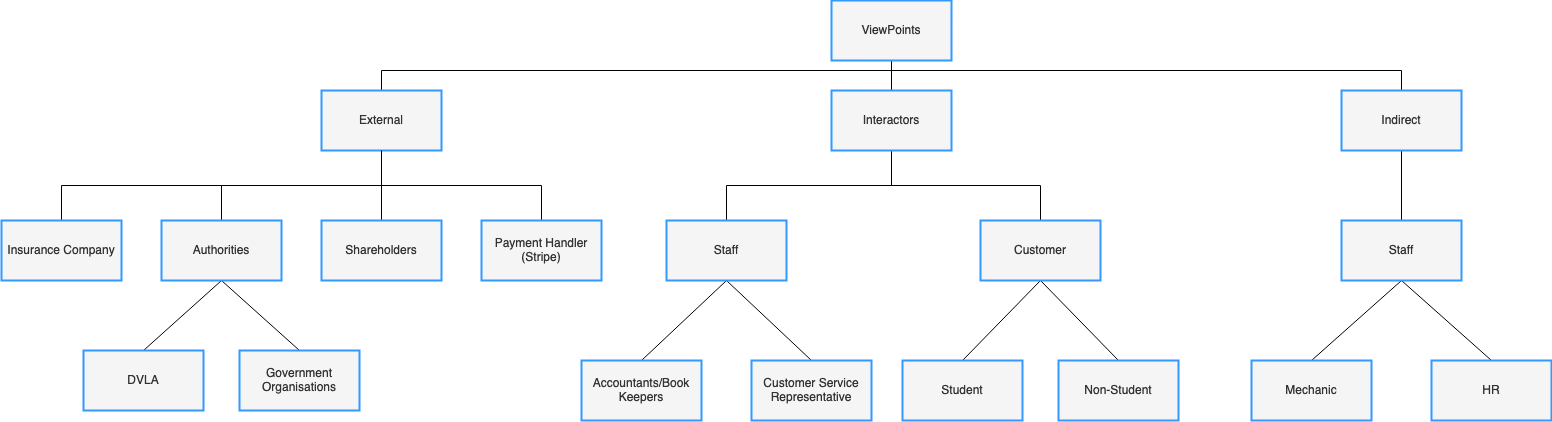

The diagram above was exported from draw.io. Its source (the exported page's mxGraphModel, read from the mxfile embedded in the PNG):
<mxGraphModel dx="2380" dy="848" grid="1" gridSize="10" guides="1" tooltips="1" connect="1" arrows="1" fold="1" page="1" pageScale="1" pageWidth="827" pageHeight="1169" math="0" shadow="0">
  <root>
    <mxCell id="0" />
    <mxCell id="1" parent="0" />
    <mxCell id="EBTEJ6W_cf_jFrHJBZKp-7" style="edgeStyle=orthogonalEdgeStyle;rounded=0;orthogonalLoop=1;jettySize=auto;html=1;exitX=0.5;exitY=1;exitDx=0;exitDy=0;entryX=0.5;entryY=0;entryDx=0;entryDy=0;fontSize=14;endArrow=none;endFill=0;" parent="1" source="EBTEJ6W_cf_jFrHJBZKp-2" target="EBTEJ6W_cf_jFrHJBZKp-3" edge="1">
      <mxGeometry relative="1" as="geometry" />
    </mxCell>
    <mxCell id="gjtK2b1FdOpGKinToAb9-27" style="edgeStyle=orthogonalEdgeStyle;rounded=0;orthogonalLoop=1;jettySize=auto;html=1;exitX=0.5;exitY=1;exitDx=0;exitDy=0;endArrow=none;endFill=0;" edge="1" parent="1" source="EBTEJ6W_cf_jFrHJBZKp-2" target="EBTEJ6W_cf_jFrHJBZKp-5">
      <mxGeometry relative="1" as="geometry">
        <Array as="points">
          <mxPoint x="530" y="130" />
          <mxPoint x="20" y="130" />
        </Array>
      </mxGeometry>
    </mxCell>
    <mxCell id="gjtK2b1FdOpGKinToAb9-32" style="edgeStyle=orthogonalEdgeStyle;rounded=0;orthogonalLoop=1;jettySize=auto;html=1;exitX=0.5;exitY=1;exitDx=0;exitDy=0;endArrow=none;endFill=0;" edge="1" parent="1" source="EBTEJ6W_cf_jFrHJBZKp-2" target="gjtK2b1FdOpGKinToAb9-24">
      <mxGeometry relative="1" as="geometry">
        <Array as="points">
          <mxPoint x="530" y="130" />
          <mxPoint x="1040" y="130" />
        </Array>
      </mxGeometry>
    </mxCell>
    <mxCell id="EBTEJ6W_cf_jFrHJBZKp-2" value="&lt;div style=&quot;font-size: 12px;&quot;&gt;ViewPoints&lt;/div&gt;" style="rounded=0;whiteSpace=wrap;html=1;strokeWidth=2;fillColor=#f5f5f5;fontColor=#333333;strokeColor=#3399FF;fontSize=12;" parent="1" vertex="1">
      <mxGeometry x="470" y="60" width="120" height="60" as="geometry" />
    </mxCell>
    <mxCell id="EBTEJ6W_cf_jFrHJBZKp-12" style="edgeStyle=orthogonalEdgeStyle;rounded=0;orthogonalLoop=1;jettySize=auto;html=1;exitX=0.5;exitY=1;exitDx=0;exitDy=0;entryX=0.5;entryY=0;entryDx=0;entryDy=0;fontSize=14;endArrow=none;endFill=0;" parent="1" source="EBTEJ6W_cf_jFrHJBZKp-3" target="EBTEJ6W_cf_jFrHJBZKp-10" edge="1">
      <mxGeometry relative="1" as="geometry" />
    </mxCell>
    <mxCell id="EBTEJ6W_cf_jFrHJBZKp-13" style="edgeStyle=orthogonalEdgeStyle;rounded=0;orthogonalLoop=1;jettySize=auto;html=1;exitX=0.5;exitY=1;exitDx=0;exitDy=0;entryX=0.5;entryY=0;entryDx=0;entryDy=0;fontSize=14;endArrow=none;endFill=0;" parent="1" source="EBTEJ6W_cf_jFrHJBZKp-3" target="EBTEJ6W_cf_jFrHJBZKp-11" edge="1">
      <mxGeometry relative="1" as="geometry" />
    </mxCell>
    <mxCell id="EBTEJ6W_cf_jFrHJBZKp-3" value="Interactors" style="rounded=0;whiteSpace=wrap;html=1;strokeWidth=2;fillColor=#f5f5f5;fontColor=#333333;strokeColor=#3399FF;fontSize=12;" parent="1" vertex="1">
      <mxGeometry x="470" y="150" width="120" height="60" as="geometry" />
    </mxCell>
    <mxCell id="EBTEJ6W_cf_jFrHJBZKp-21" style="edgeStyle=orthogonalEdgeStyle;rounded=0;orthogonalLoop=1;jettySize=auto;html=1;exitX=0.5;exitY=1;exitDx=0;exitDy=0;entryX=0.5;entryY=0;entryDx=0;entryDy=0;fontSize=14;endArrow=none;endFill=0;" parent="1" source="EBTEJ6W_cf_jFrHJBZKp-5" target="EBTEJ6W_cf_jFrHJBZKp-20" edge="1">
      <mxGeometry relative="1" as="geometry" />
    </mxCell>
    <mxCell id="EBTEJ6W_cf_jFrHJBZKp-33" style="edgeStyle=orthogonalEdgeStyle;rounded=0;orthogonalLoop=1;jettySize=auto;html=1;exitX=0.5;exitY=1;exitDx=0;exitDy=0;fontSize=12;endArrow=none;endFill=0;" parent="1" source="EBTEJ6W_cf_jFrHJBZKp-5" target="EBTEJ6W_cf_jFrHJBZKp-32" edge="1">
      <mxGeometry relative="1" as="geometry" />
    </mxCell>
    <mxCell id="u1JAQ0QMq0c3OMZoR3e1-2" style="edgeStyle=orthogonalEdgeStyle;rounded=0;orthogonalLoop=1;jettySize=auto;html=1;exitX=0.5;exitY=1;exitDx=0;exitDy=0;entryX=0.5;entryY=0;entryDx=0;entryDy=0;endArrow=none;endFill=0;" parent="1" source="EBTEJ6W_cf_jFrHJBZKp-5" target="u1JAQ0QMq0c3OMZoR3e1-1" edge="1">
      <mxGeometry relative="1" as="geometry" />
    </mxCell>
    <mxCell id="EBTEJ6W_cf_jFrHJBZKp-5" value="External" style="rounded=0;whiteSpace=wrap;html=1;strokeWidth=2;fillColor=#f5f5f5;fontColor=#333333;strokeColor=#3399FF;fontSize=12;" parent="1" vertex="1">
      <mxGeometry x="-40" y="150" width="120" height="60" as="geometry" />
    </mxCell>
    <mxCell id="gjtK2b1FdOpGKinToAb9-30" style="rounded=0;orthogonalLoop=1;jettySize=auto;html=1;exitX=0.5;exitY=1;exitDx=0;exitDy=0;entryX=0.5;entryY=0;entryDx=0;entryDy=0;endArrow=none;endFill=0;" edge="1" parent="1" source="EBTEJ6W_cf_jFrHJBZKp-10" target="gjtK2b1FdOpGKinToAb9-28">
      <mxGeometry relative="1" as="geometry" />
    </mxCell>
    <mxCell id="gjtK2b1FdOpGKinToAb9-31" style="rounded=0;orthogonalLoop=1;jettySize=auto;html=1;exitX=0.5;exitY=1;exitDx=0;exitDy=0;entryX=0.5;entryY=0;entryDx=0;entryDy=0;endArrow=none;endFill=0;" edge="1" parent="1" source="EBTEJ6W_cf_jFrHJBZKp-10" target="gjtK2b1FdOpGKinToAb9-29">
      <mxGeometry relative="1" as="geometry" />
    </mxCell>
    <mxCell id="EBTEJ6W_cf_jFrHJBZKp-10" value="Staff" style="rounded=0;whiteSpace=wrap;html=1;strokeWidth=2;fillColor=#f5f5f5;fontColor=#333333;strokeColor=#3399FF;fontSize=12;" parent="1" vertex="1">
      <mxGeometry x="305" y="280" width="120" height="60" as="geometry" />
    </mxCell>
    <mxCell id="gjtK2b1FdOpGKinToAb9-13" style="rounded=0;orthogonalLoop=1;jettySize=auto;html=1;exitX=0.5;exitY=1;exitDx=0;exitDy=0;entryX=0.5;entryY=0;entryDx=0;entryDy=0;endArrow=none;endFill=0;" edge="1" parent="1" source="EBTEJ6W_cf_jFrHJBZKp-11" target="gjtK2b1FdOpGKinToAb9-11">
      <mxGeometry relative="1" as="geometry" />
    </mxCell>
    <mxCell id="gjtK2b1FdOpGKinToAb9-14" style="rounded=0;orthogonalLoop=1;jettySize=auto;html=1;exitX=0.5;exitY=1;exitDx=0;exitDy=0;endArrow=none;endFill=0;entryX=0.5;entryY=0;entryDx=0;entryDy=0;" edge="1" parent="1" source="EBTEJ6W_cf_jFrHJBZKp-11" target="gjtK2b1FdOpGKinToAb9-12">
      <mxGeometry relative="1" as="geometry" />
    </mxCell>
    <mxCell id="EBTEJ6W_cf_jFrHJBZKp-11" value="Customer" style="rounded=0;whiteSpace=wrap;html=1;strokeWidth=2;fillColor=#f5f5f5;fontColor=#333333;strokeColor=#3399FF;fontSize=12;" parent="1" vertex="1">
      <mxGeometry x="619" y="280" width="120" height="60" as="geometry" />
    </mxCell>
    <mxCell id="EBTEJ6W_cf_jFrHJBZKp-20" value="Payment Handler (Stripe)" style="rounded=0;whiteSpace=wrap;html=1;strokeWidth=2;fillColor=#f5f5f5;fontColor=#333333;strokeColor=#3399FF;fontSize=12;" parent="1" vertex="1">
      <mxGeometry x="120" y="280" width="120" height="60" as="geometry" />
    </mxCell>
    <mxCell id="EBTEJ6W_cf_jFrHJBZKp-32" value="Shareholders" style="rounded=0;whiteSpace=wrap;html=1;strokeWidth=2;fillColor=#f5f5f5;fontColor=#333333;strokeColor=#3399FF;fontSize=12;" parent="1" vertex="1">
      <mxGeometry x="-40" y="280" width="120" height="60" as="geometry" />
    </mxCell>
    <mxCell id="gjtK2b1FdOpGKinToAb9-17" style="rounded=0;orthogonalLoop=1;jettySize=auto;html=1;exitX=0.5;exitY=1;exitDx=0;exitDy=0;entryX=0.5;entryY=0;entryDx=0;entryDy=0;endArrow=none;endFill=0;" edge="1" parent="1" source="u1JAQ0QMq0c3OMZoR3e1-1" target="gjtK2b1FdOpGKinToAb9-15">
      <mxGeometry relative="1" as="geometry" />
    </mxCell>
    <mxCell id="gjtK2b1FdOpGKinToAb9-18" style="rounded=0;orthogonalLoop=1;jettySize=auto;html=1;exitX=0.5;exitY=1;exitDx=0;exitDy=0;entryX=0.5;entryY=0;entryDx=0;entryDy=0;endArrow=none;endFill=0;" edge="1" parent="1" source="u1JAQ0QMq0c3OMZoR3e1-1" target="gjtK2b1FdOpGKinToAb9-16">
      <mxGeometry relative="1" as="geometry" />
    </mxCell>
    <mxCell id="u1JAQ0QMq0c3OMZoR3e1-1" value="Authorities" style="rounded=0;whiteSpace=wrap;html=1;strokeWidth=2;fillColor=#f5f5f5;fontColor=#333333;strokeColor=#3399FF;fontSize=12;" parent="1" vertex="1">
      <mxGeometry x="-200" y="280" width="120" height="60" as="geometry" />
    </mxCell>
    <mxCell id="gjtK2b1FdOpGKinToAb9-11" value="Student" style="rounded=0;whiteSpace=wrap;html=1;strokeWidth=2;fillColor=#f5f5f5;fontColor=#333333;strokeColor=#3399FF;fontSize=12;" vertex="1" parent="1">
      <mxGeometry x="541" y="420" width="120" height="60" as="geometry" />
    </mxCell>
    <mxCell id="gjtK2b1FdOpGKinToAb9-12" value="Non-Student" style="rounded=0;whiteSpace=wrap;html=1;strokeWidth=2;fillColor=#f5f5f5;fontColor=#333333;strokeColor=#3399FF;fontSize=12;" vertex="1" parent="1">
      <mxGeometry x="697" y="420" width="120" height="60" as="geometry" />
    </mxCell>
    <mxCell id="gjtK2b1FdOpGKinToAb9-15" value="DVLA" style="rounded=0;whiteSpace=wrap;html=1;strokeWidth=2;fillColor=#f5f5f5;fontColor=#333333;strokeColor=#3399FF;fontSize=12;" vertex="1" parent="1">
      <mxGeometry x="-278" y="410" width="120" height="60" as="geometry" />
    </mxCell>
    <mxCell id="gjtK2b1FdOpGKinToAb9-16" value="Government Organisations" style="rounded=0;whiteSpace=wrap;html=1;strokeWidth=2;fillColor=#f5f5f5;fontColor=#333333;strokeColor=#3399FF;fontSize=12;" vertex="1" parent="1">
      <mxGeometry x="-122" y="410" width="120" height="60" as="geometry" />
    </mxCell>
    <mxCell id="gjtK2b1FdOpGKinToAb9-22" style="edgeStyle=orthogonalEdgeStyle;rounded=0;orthogonalLoop=1;jettySize=auto;html=1;exitX=0.5;exitY=0;exitDx=0;exitDy=0;entryX=0.5;entryY=1;entryDx=0;entryDy=0;endArrow=none;endFill=0;" edge="1" parent="1" source="gjtK2b1FdOpGKinToAb9-19" target="EBTEJ6W_cf_jFrHJBZKp-5">
      <mxGeometry relative="1" as="geometry" />
    </mxCell>
    <mxCell id="gjtK2b1FdOpGKinToAb9-19" value="Insurance Company" style="rounded=0;whiteSpace=wrap;html=1;strokeWidth=2;fillColor=#f5f5f5;fontColor=#333333;strokeColor=#3399FF;fontSize=12;" vertex="1" parent="1">
      <mxGeometry x="-360" y="280" width="120" height="60" as="geometry" />
    </mxCell>
    <mxCell id="gjtK2b1FdOpGKinToAb9-34" style="edgeStyle=orthogonalEdgeStyle;rounded=0;orthogonalLoop=1;jettySize=auto;html=1;exitX=0.5;exitY=1;exitDx=0;exitDy=0;endArrow=none;endFill=0;" edge="1" parent="1" source="gjtK2b1FdOpGKinToAb9-24" target="gjtK2b1FdOpGKinToAb9-33">
      <mxGeometry relative="1" as="geometry" />
    </mxCell>
    <mxCell id="gjtK2b1FdOpGKinToAb9-24" value="Indirect" style="rounded=0;whiteSpace=wrap;html=1;strokeWidth=2;fillColor=#f5f5f5;fontColor=#333333;strokeColor=#3399FF;fontSize=12;" vertex="1" parent="1">
      <mxGeometry x="980" y="150" width="120" height="60" as="geometry" />
    </mxCell>
    <mxCell id="gjtK2b1FdOpGKinToAb9-28" value="Accountants/Book Keepers" style="rounded=0;whiteSpace=wrap;html=1;strokeWidth=2;fillColor=#f5f5f5;fontColor=#333333;strokeColor=#3399FF;fontSize=12;" vertex="1" parent="1">
      <mxGeometry x="220" y="420" width="120" height="60" as="geometry" />
    </mxCell>
    <mxCell id="gjtK2b1FdOpGKinToAb9-29" value="Customer Service Representative" style="rounded=0;whiteSpace=wrap;html=1;strokeWidth=2;fillColor=#f5f5f5;fontColor=#333333;strokeColor=#3399FF;fontSize=12;" vertex="1" parent="1">
      <mxGeometry x="390" y="420" width="120" height="60" as="geometry" />
    </mxCell>
    <mxCell id="gjtK2b1FdOpGKinToAb9-38" style="rounded=0;orthogonalLoop=1;jettySize=auto;html=1;exitX=0.5;exitY=1;exitDx=0;exitDy=0;entryX=0.5;entryY=0;entryDx=0;entryDy=0;endArrow=none;endFill=0;" edge="1" parent="1" source="gjtK2b1FdOpGKinToAb9-33" target="gjtK2b1FdOpGKinToAb9-36">
      <mxGeometry relative="1" as="geometry" />
    </mxCell>
    <mxCell id="gjtK2b1FdOpGKinToAb9-39" style="rounded=0;orthogonalLoop=1;jettySize=auto;html=1;exitX=0.5;exitY=1;exitDx=0;exitDy=0;entryX=0.5;entryY=0;entryDx=0;entryDy=0;endArrow=none;endFill=0;" edge="1" parent="1" source="gjtK2b1FdOpGKinToAb9-33" target="gjtK2b1FdOpGKinToAb9-37">
      <mxGeometry relative="1" as="geometry" />
    </mxCell>
    <mxCell id="gjtK2b1FdOpGKinToAb9-33" value="Staff" style="rounded=0;whiteSpace=wrap;html=1;strokeWidth=2;fillColor=#f5f5f5;fontColor=#333333;strokeColor=#3399FF;fontSize=12;" vertex="1" parent="1">
      <mxGeometry x="980" y="280" width="120" height="60" as="geometry" />
    </mxCell>
    <mxCell id="gjtK2b1FdOpGKinToAb9-36" value="Mechanic" style="rounded=0;whiteSpace=wrap;html=1;strokeWidth=2;fillColor=#f5f5f5;fontColor=#333333;strokeColor=#3399FF;fontSize=12;" vertex="1" parent="1">
      <mxGeometry x="890" y="420" width="120" height="60" as="geometry" />
    </mxCell>
    <mxCell id="gjtK2b1FdOpGKinToAb9-37" value="HR" style="rounded=0;whiteSpace=wrap;html=1;strokeWidth=2;fillColor=#f5f5f5;fontColor=#333333;strokeColor=#3399FF;fontSize=12;" vertex="1" parent="1">
      <mxGeometry x="1070" y="420" width="120" height="60" as="geometry" />
    </mxCell>
  </root>
</mxGraphModel>